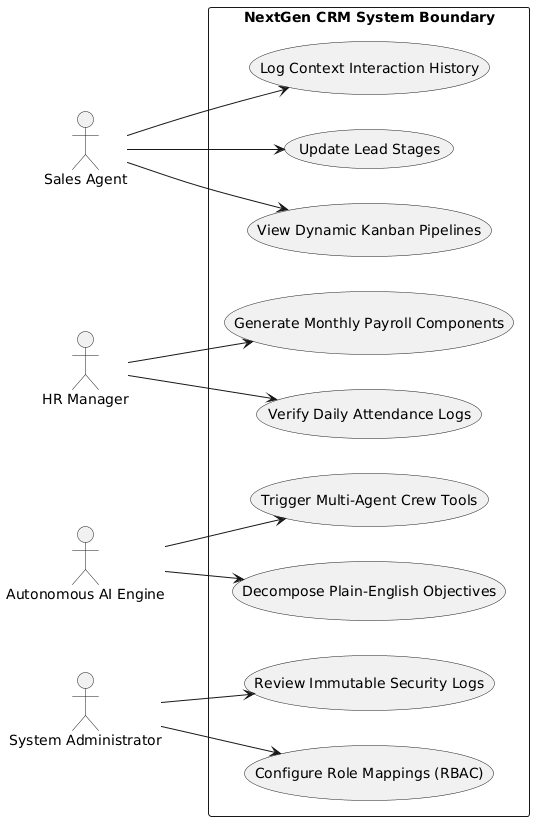

The diagram above was rendered by PlantUML. Its source (embedded in the PNG):
@startuml
left to right direction
skinparam monochrome true
skinparam shadowing false

actor "Sales Agent" as Agent
actor "HR Manager" as HR
actor "Autonomous AI Engine" as AIEngine
actor "System Administrator" as Admin

rectangle "NextGen CRM System Boundary" {
  usecase "View Dynamic Kanban Pipelines" as UC_Kanban
  usecase "Update Lead Stages" as UC_Lead
  usecase "Log Context Interaction History" as UC_Interact
  
  usecase "Verify Daily Attendance Logs" as UC_Attend
  usecase "Generate Monthly Payroll Components" as UC_Payroll
  
  usecase "Decompose Plain-English Objectives" as UC_Parse
  usecase "Trigger Multi-Agent Crew Tools" as UC_Tools
  
  usecase "Configure Role Mappings (RBAC)" as UC_RBAC
  usecase "Review Immutable Security Logs" as UC_Audit
}

Agent --> UC_Kanban
Agent --> UC_Lead
Agent --> UC_Interact

HR --> UC_Attend
HR --> UC_Payroll

AIEngine --> UC_Parse
AIEngine --> UC_Tools

Admin --> UC_RBAC
Admin --> UC_Audit
@enduml